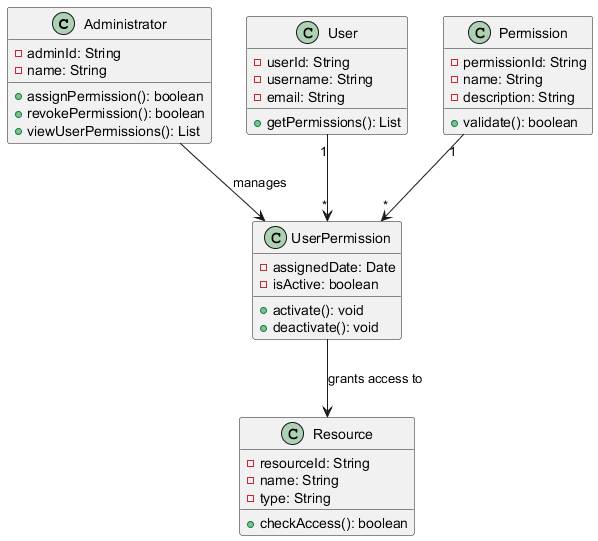

The diagram above was rendered by PlantUML. Its source (embedded in the PNG):
@startuml
class Administrator {
    - adminId: String
    - name: String
    + assignPermission(): boolean
    + revokePermission(): boolean
    + viewUserPermissions(): List
}

class User {
    - userId: String
    - username: String
    - email: String
    + getPermissions(): List
}

class Permission {
    - permissionId: String
    - name: String
    - description: String
    + validate(): boolean
}

class Resource {
    - resourceId: String
    - name: String
    - type: String
    + checkAccess(): boolean
}

class UserPermission {
    - assignedDate: Date
    - isActive: boolean
    + activate(): void
    + deactivate(): void
}

Administrator --> UserPermission : manages
User "1" --> "*" UserPermission
Permission "1" --> "*" UserPermission
UserPermission --> Resource : grants access to
@enduml